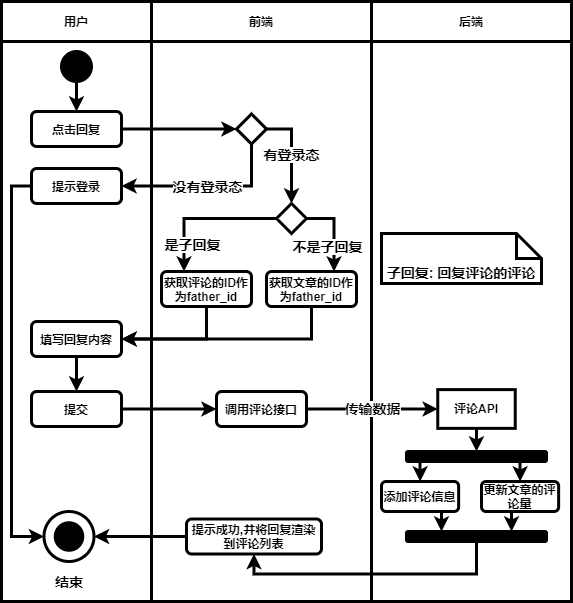

The diagram above was exported from draw.io. Its source (the exported page's mxGraphModel, read from the mxfile embedded in the PNG):
<mxGraphModel dx="1454" dy="596" grid="1" gridSize="10" guides="1" tooltips="1" connect="1" arrows="1" fold="1" page="1" pageScale="1" pageWidth="827" pageHeight="1169" math="0" shadow="0">
  <root>
    <mxCell id="0" />
    <mxCell id="1" parent="0" />
    <mxCell id="2" value="" style="rounded=0;whiteSpace=wrap;html=1;strokeWidth=3;fontStyle=1" vertex="1" parent="1">
      <mxGeometry x="410" y="80" width="200" height="560" as="geometry" />
    </mxCell>
    <mxCell id="3" value="" style="rounded=0;whiteSpace=wrap;html=1;strokeWidth=3;fontStyle=1" vertex="1" parent="1">
      <mxGeometry x="40" y="80" width="150" height="560" as="geometry" />
    </mxCell>
    <mxCell id="4" value="" style="rounded=0;whiteSpace=wrap;html=1;strokeWidth=3;fontStyle=1" vertex="1" parent="1">
      <mxGeometry x="190" y="80" width="220" height="560" as="geometry" />
    </mxCell>
    <mxCell id="5" value="用户" style="rounded=0;whiteSpace=wrap;html=1;strokeWidth=3;fontStyle=1" vertex="1" parent="1">
      <mxGeometry x="40" y="40" width="150" height="40" as="geometry" />
    </mxCell>
    <mxCell id="6" value="前端" style="rounded=0;whiteSpace=wrap;html=1;strokeWidth=3;fontStyle=1" vertex="1" parent="1">
      <mxGeometry x="190" y="40" width="220" height="40" as="geometry" />
    </mxCell>
    <mxCell id="7" value="后端" style="rounded=0;whiteSpace=wrap;html=1;strokeWidth=3;fontStyle=1" vertex="1" parent="1">
      <mxGeometry x="410" y="40" width="200" height="40" as="geometry" />
    </mxCell>
    <mxCell id="8" style="edgeStyle=orthogonalEdgeStyle;rounded=0;orthogonalLoop=1;jettySize=auto;html=1;exitX=0.5;exitY=1;exitDx=0;exitDy=0;entryX=0.5;entryY=0;entryDx=0;entryDy=0;strokeWidth=3;fontStyle=1" edge="1" parent="1" source="9" target="14">
      <mxGeometry relative="1" as="geometry" />
    </mxCell>
    <mxCell id="9" value="" style="ellipse;whiteSpace=wrap;html=1;aspect=fixed;background=black;strokeColor=#030303;fillColor=#000000;strokeWidth=3;fontStyle=1" vertex="1" parent="1">
      <mxGeometry x="100" y="90" width="30" height="30" as="geometry" />
    </mxCell>
    <mxCell id="10" value="" style="ellipse;whiteSpace=wrap;html=1;aspect=fixed;rounded=1;strokeColor=#000000;strokeWidth=3;fillColor=none;gradientColor=none;fontSize=14;fontStyle=1" vertex="1" parent="1">
      <mxGeometry x="82.5" y="550" width="50" height="50" as="geometry" />
    </mxCell>
    <mxCell id="11" value="" style="ellipse;whiteSpace=wrap;html=1;aspect=fixed;rounded=1;strokeWidth=3;fontSize=14;fillColor=#000000;fontStyle=1" vertex="1" parent="1">
      <mxGeometry x="93.75" y="561.25" width="27.5" height="27.5" as="geometry" />
    </mxCell>
    <mxCell id="12" value="结束" style="text;html=1;strokeColor=none;fillColor=none;align=center;verticalAlign=middle;whiteSpace=wrap;rounded=0;fontSize=14;strokeWidth=3;fontStyle=1" vertex="1" parent="1">
      <mxGeometry x="87.5" y="610" width="40" height="20" as="geometry" />
    </mxCell>
    <mxCell id="13" style="edgeStyle=orthogonalEdgeStyle;rounded=0;orthogonalLoop=1;jettySize=auto;html=1;exitX=1;exitY=0.5;exitDx=0;exitDy=0;entryX=0;entryY=0.5;entryDx=0;entryDy=0;strokeWidth=3;fontStyle=1" edge="1" parent="1" source="14" target="17">
      <mxGeometry relative="1" as="geometry" />
    </mxCell>
    <mxCell id="14" value="点击回复" style="rounded=1;whiteSpace=wrap;html=1;strokeWidth=3;fontStyle=1" vertex="1" parent="1">
      <mxGeometry x="70" y="150" width="90" height="35" as="geometry" />
    </mxCell>
    <mxCell id="15" value="没有登录态" style="edgeStyle=orthogonalEdgeStyle;rounded=0;orthogonalLoop=1;jettySize=auto;html=1;exitX=0.5;exitY=1;exitDx=0;exitDy=0;entryX=1;entryY=0.5;entryDx=0;entryDy=0;fontSize=14;fontStyle=1;strokeWidth=3;" edge="1" parent="1" source="17" target="19">
      <mxGeometry relative="1" as="geometry" />
    </mxCell>
    <mxCell id="16" value="有登录态" style="edgeStyle=orthogonalEdgeStyle;rounded=0;orthogonalLoop=1;jettySize=auto;html=1;exitX=1;exitY=0.5;exitDx=0;exitDy=0;entryX=0.5;entryY=0;entryDx=0;entryDy=0;fontSize=14;strokeWidth=3;fontStyle=1" edge="1" parent="1" source="17" target="22">
      <mxGeometry relative="1" as="geometry" />
    </mxCell>
    <mxCell id="17" value="" style="rhombus;whiteSpace=wrap;html=1;strokeWidth=3;fontStyle=1" vertex="1" parent="1">
      <mxGeometry x="275" y="152.5" width="30" height="30" as="geometry" />
    </mxCell>
    <mxCell id="18" style="edgeStyle=orthogonalEdgeStyle;rounded=0;orthogonalLoop=1;jettySize=auto;html=1;exitX=0;exitY=0.5;exitDx=0;exitDy=0;entryX=0;entryY=0.5;entryDx=0;entryDy=0;fontSize=14;strokeWidth=3;fontStyle=1" edge="1" parent="1" source="19" target="10">
      <mxGeometry relative="1" as="geometry" />
    </mxCell>
    <mxCell id="19" value="提示登录" style="rounded=1;whiteSpace=wrap;html=1;strokeWidth=3;fontStyle=1" vertex="1" parent="1">
      <mxGeometry x="70" y="207" width="90" height="35" as="geometry" />
    </mxCell>
    <mxCell id="20" value="不是子回复" style="edgeStyle=orthogonalEdgeStyle;rounded=0;orthogonalLoop=1;jettySize=auto;html=1;exitX=1;exitY=0.5;exitDx=0;exitDy=0;entryX=0.75;entryY=0;entryDx=0;entryDy=0;fontSize=14;strokeWidth=3;fontStyle=1" edge="1" parent="1" source="22" target="26">
      <mxGeometry x="0.337" y="-7" relative="1" as="geometry">
        <mxPoint y="1" as="offset" />
      </mxGeometry>
    </mxCell>
    <mxCell id="21" value="是子回复" style="edgeStyle=orthogonalEdgeStyle;rounded=0;orthogonalLoop=1;jettySize=auto;html=1;exitX=0;exitY=0.5;exitDx=0;exitDy=0;entryX=0.25;entryY=0;entryDx=0;entryDy=0;fontSize=14;strokeWidth=3;fontStyle=1" edge="1" parent="1" source="22" target="24">
      <mxGeometry x="0.6262" y="8" relative="1" as="geometry">
        <mxPoint as="offset" />
      </mxGeometry>
    </mxCell>
    <mxCell id="22" value="" style="rhombus;whiteSpace=wrap;html=1;strokeWidth=3;fontStyle=1" vertex="1" parent="1">
      <mxGeometry x="315" y="242" width="30" height="30" as="geometry" />
    </mxCell>
    <mxCell id="23" style="edgeStyle=orthogonalEdgeStyle;rounded=0;orthogonalLoop=1;jettySize=auto;html=1;exitX=0.5;exitY=1;exitDx=0;exitDy=0;entryX=1;entryY=0.5;entryDx=0;entryDy=0;fontSize=14;strokeWidth=3;fontStyle=1" edge="1" parent="1" source="24" target="29">
      <mxGeometry relative="1" as="geometry" />
    </mxCell>
    <mxCell id="24" value="获取评论的ID作为father_id" style="rounded=1;whiteSpace=wrap;html=1;strokeWidth=3;fontStyle=1" vertex="1" parent="1">
      <mxGeometry x="200" y="310" width="90" height="35" as="geometry" />
    </mxCell>
    <mxCell id="25" style="edgeStyle=orthogonalEdgeStyle;rounded=0;orthogonalLoop=1;jettySize=auto;html=1;exitX=0.5;exitY=1;exitDx=0;exitDy=0;entryX=1;entryY=0.5;entryDx=0;entryDy=0;fontSize=14;strokeWidth=3;fontStyle=1" edge="1" parent="1" source="26" target="29">
      <mxGeometry relative="1" as="geometry" />
    </mxCell>
    <mxCell id="26" value="获取文章的ID作为father_id" style="rounded=1;whiteSpace=wrap;html=1;strokeWidth=3;fontStyle=1" vertex="1" parent="1">
      <mxGeometry x="305" y="310" width="90" height="35" as="geometry" />
    </mxCell>
    <mxCell id="27" value="子回复: 回复评论的评论" style="shape=note2;boundedLbl=1;whiteSpace=wrap;html=1;size=25;verticalAlign=top;align=center;fontSize=14;strokeWidth=3;fontStyle=1" vertex="1" parent="1">
      <mxGeometry x="420" y="272" width="160" height="50" as="geometry" />
    </mxCell>
    <mxCell id="28" style="edgeStyle=orthogonalEdgeStyle;rounded=0;orthogonalLoop=1;jettySize=auto;html=1;exitX=0.5;exitY=1;exitDx=0;exitDy=0;entryX=0.5;entryY=0;entryDx=0;entryDy=0;fontSize=14;strokeWidth=3;fontStyle=1" edge="1" parent="1" source="29" target="31">
      <mxGeometry relative="1" as="geometry" />
    </mxCell>
    <mxCell id="29" value="填写回复内容" style="rounded=1;whiteSpace=wrap;html=1;strokeWidth=3;fontStyle=1" vertex="1" parent="1">
      <mxGeometry x="70" y="360" width="90" height="35" as="geometry" />
    </mxCell>
    <mxCell id="30" style="edgeStyle=orthogonalEdgeStyle;rounded=0;orthogonalLoop=1;jettySize=auto;html=1;exitX=1;exitY=0.5;exitDx=0;exitDy=0;entryX=0;entryY=0.5;entryDx=0;entryDy=0;fontSize=14;strokeWidth=3;fontStyle=1" edge="1" parent="1" source="31" target="33">
      <mxGeometry relative="1" as="geometry" />
    </mxCell>
    <mxCell id="31" value="提交" style="rounded=1;whiteSpace=wrap;html=1;strokeWidth=3;fontStyle=1" vertex="1" parent="1">
      <mxGeometry x="70" y="430" width="90" height="35" as="geometry" />
    </mxCell>
    <mxCell id="32" value="传输数据" style="edgeStyle=orthogonalEdgeStyle;rounded=0;orthogonalLoop=1;jettySize=auto;html=1;exitX=1;exitY=0.5;exitDx=0;exitDy=0;entryX=0;entryY=0.5;entryDx=0;entryDy=0;fontSize=14;strokeWidth=3;fontStyle=1" edge="1" parent="1" source="33" target="37">
      <mxGeometry relative="1" as="geometry">
        <mxPoint x="490" y="447.5" as="targetPoint" />
      </mxGeometry>
    </mxCell>
    <mxCell id="33" value="调用评论接口" style="rounded=1;whiteSpace=wrap;html=1;strokeWidth=3;fontStyle=1" vertex="1" parent="1">
      <mxGeometry x="255" y="430" width="90" height="35" as="geometry" />
    </mxCell>
    <mxCell id="34" style="edgeStyle=orthogonalEdgeStyle;rounded=0;orthogonalLoop=1;jettySize=auto;html=1;exitX=0;exitY=0.5;exitDx=0;exitDy=0;entryX=1;entryY=0.5;entryDx=0;entryDy=0;fontSize=14;strokeWidth=3;fontStyle=1" edge="1" parent="1" source="35" target="10">
      <mxGeometry relative="1" as="geometry" />
    </mxCell>
    <mxCell id="35" value="提示成功,并将回复渲染到评论列表" style="rounded=1;whiteSpace=wrap;html=1;strokeWidth=3;fontStyle=1" vertex="1" parent="1">
      <mxGeometry x="225" y="557.5" width="135" height="35" as="geometry" />
    </mxCell>
    <mxCell id="36" style="edgeStyle=orthogonalEdgeStyle;rounded=0;orthogonalLoop=1;jettySize=auto;html=1;exitX=0.5;exitY=1;exitDx=0;exitDy=0;entryX=0.5;entryY=0;entryDx=0;entryDy=0;strokeWidth=3;fontStyle=1" edge="1" parent="1" source="37" target="40">
      <mxGeometry relative="1" as="geometry" />
    </mxCell>
    <mxCell id="37" value="评论API" style="rounded=0;whiteSpace=wrap;html=1;strokeWidth=3;fontStyle=1" vertex="1" parent="1">
      <mxGeometry x="476.25" y="428.12" width="77.5" height="38.75" as="geometry" />
    </mxCell>
    <mxCell id="38" style="edgeStyle=orthogonalEdgeStyle;rounded=0;orthogonalLoop=1;jettySize=auto;html=1;exitX=0.75;exitY=1;exitDx=0;exitDy=0;entryX=0.5;entryY=0;entryDx=0;entryDy=0;strokeWidth=3;fontStyle=1" edge="1" parent="1" source="40" target="44">
      <mxGeometry relative="1" as="geometry" />
    </mxCell>
    <mxCell id="39" style="edgeStyle=orthogonalEdgeStyle;rounded=0;orthogonalLoop=1;jettySize=auto;html=1;exitX=0.25;exitY=1;exitDx=0;exitDy=0;entryX=0.5;entryY=0;entryDx=0;entryDy=0;strokeWidth=3;fontStyle=1" edge="1" parent="1" source="40" target="42">
      <mxGeometry relative="1" as="geometry" />
    </mxCell>
    <mxCell id="40" value="" style="rounded=1;whiteSpace=wrap;html=1;fillColor=#000000;strokeWidth=3;fontStyle=1" vertex="1" parent="1">
      <mxGeometry x="445" y="490" width="140" height="10" as="geometry" />
    </mxCell>
    <mxCell id="41" style="edgeStyle=orthogonalEdgeStyle;rounded=0;orthogonalLoop=1;jettySize=auto;html=1;exitX=0.75;exitY=1;exitDx=0;exitDy=0;entryX=0.25;entryY=0;entryDx=0;entryDy=0;strokeWidth=3;fontStyle=1" edge="1" parent="1" source="42" target="46">
      <mxGeometry relative="1" as="geometry" />
    </mxCell>
    <mxCell id="42" value="添加评论信息&lt;span style=&quot;color: rgba(0 , 0 , 0 , 0) ; font-family: monospace ; font-size: 0px&quot;&gt;%3CmxGraphModel%3E%3Croot%3E%3CmxCell%20id%3D%220%22%2F%3E%3CmxCell%20id%3D%221%22%20parent%3D%220%22%2F%3E%3CmxCell%20id%3D%222%22%20value%3D%22%E8%B0%83%E7%94%A8%E8%AF%84%E8%AE%BA%E6%8E%A5%E5%8F%A3%22%20style%3D%22rounded%3D1%3BwhiteSpace%3Dwrap%3Bhtml%3D1%3B%22%20vertex%3D%221%22%20parent%3D%221%22%3E%3CmxGeometry%20x%3D%22305%22%20y%3D%22430%22%20width%3D%2290%22%20height%3D%2235%22%20as%3D%22geometry%22%2F%3E%3C%2FmxCell%3E%3C%2Froot%3E%3C%2FmxGraphModel%3E&lt;/span&gt;" style="rounded=1;whiteSpace=wrap;html=1;strokeWidth=3;fontStyle=1" vertex="1" parent="1">
      <mxGeometry x="420" y="520" width="77.14" height="30" as="geometry" />
    </mxCell>
    <mxCell id="43" style="edgeStyle=orthogonalEdgeStyle;rounded=0;orthogonalLoop=1;jettySize=auto;html=1;exitX=0.5;exitY=1;exitDx=0;exitDy=0;entryX=0.75;entryY=0;entryDx=0;entryDy=0;strokeWidth=3;fontStyle=1" edge="1" parent="1" source="44" target="46">
      <mxGeometry relative="1" as="geometry" />
    </mxCell>
    <mxCell id="44" value="更新文章的评论量" style="rounded=1;whiteSpace=wrap;html=1;strokeWidth=3;fontStyle=1" vertex="1" parent="1">
      <mxGeometry x="520" y="520" width="77.14" height="30" as="geometry" />
    </mxCell>
    <mxCell id="45" style="edgeStyle=orthogonalEdgeStyle;rounded=0;orthogonalLoop=1;jettySize=auto;html=1;exitX=0.5;exitY=1;exitDx=0;exitDy=0;entryX=0.5;entryY=1;entryDx=0;entryDy=0;strokeWidth=3;fontStyle=1" edge="1" parent="1" source="46" target="35">
      <mxGeometry relative="1" as="geometry" />
    </mxCell>
    <mxCell id="46" value="" style="rounded=1;whiteSpace=wrap;html=1;fillColor=#000000;strokeWidth=3;fontStyle=1" vertex="1" parent="1">
      <mxGeometry x="445" y="570" width="140" height="10" as="geometry" />
    </mxCell>
  </root>
</mxGraphModel>